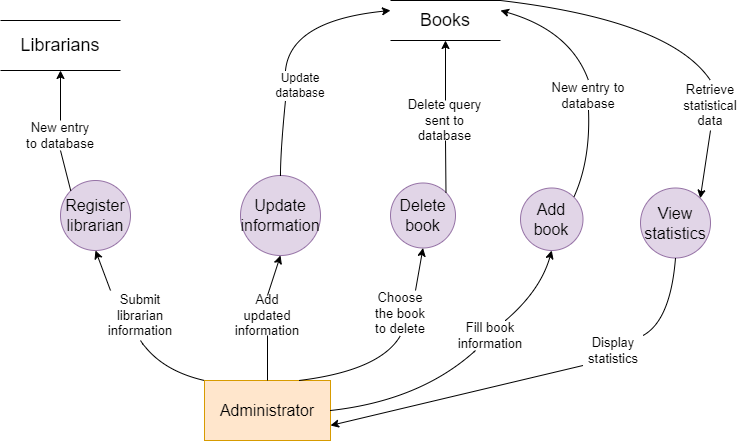

The diagram above was exported from draw.io. Its source (the exported page's mxGraphModel, read from the mxfile embedded in the PNG):
<mxGraphModel dx="1444" dy="693" grid="1" gridSize="10" guides="1" tooltips="1" connect="1" arrows="1" fold="1" page="1" pageScale="1" pageWidth="827" pageHeight="1169" math="0" shadow="0">
  <root>
    <mxCell id="0" />
    <mxCell id="1" parent="0" />
    <mxCell id="fErsvCCM8igjgBQ30cQn-2" value="&lt;font style=&quot;font-size: 16px;&quot;&gt;Administrator&lt;/font&gt;" style="html=1;dashed=0;whiteSpace=wrap;fillColor=#ffe6cc;strokeColor=#d79b00;" vertex="1" parent="1">
      <mxGeometry x="414" y="430" width="126" height="60" as="geometry" />
    </mxCell>
    <mxCell id="fErsvCCM8igjgBQ30cQn-3" value="&lt;font style=&quot;font-size: 18px;&quot;&gt;Books&lt;/font&gt;" style="html=1;dashed=0;whiteSpace=wrap;shape=partialRectangle;right=0;left=0;" vertex="1" parent="1">
      <mxGeometry x="600" y="50" width="110" height="40" as="geometry" />
    </mxCell>
    <mxCell id="fErsvCCM8igjgBQ30cQn-4" value="&lt;font style=&quot;font-size: 18px;&quot;&gt;Librarians&lt;/font&gt;" style="html=1;dashed=0;whiteSpace=wrap;shape=partialRectangle;right=0;left=0;" vertex="1" parent="1">
      <mxGeometry x="210" y="70" width="120" height="50" as="geometry" />
    </mxCell>
    <mxCell id="fErsvCCM8igjgBQ30cQn-5" value="&lt;font style=&quot;font-size: 16px;&quot;&gt;Register&lt;br&gt;librarian&lt;/font&gt;" style="shape=ellipse;html=1;dashed=0;whiteSpace=wrap;aspect=fixed;perimeter=ellipsePerimeter;fillColor=#e1d5e7;strokeColor=#9673a6;" vertex="1" parent="1">
      <mxGeometry x="270" y="230" width="70" height="70" as="geometry" />
    </mxCell>
    <mxCell id="fErsvCCM8igjgBQ30cQn-6" value="" style="curved=1;endArrow=classic;html=1;rounded=0;exitX=0;exitY=0;exitDx=0;exitDy=0;entryX=0.5;entryY=1;entryDx=0;entryDy=0;" edge="1" parent="1" source="fErsvCCM8igjgBQ30cQn-7" target="fErsvCCM8igjgBQ30cQn-5">
      <mxGeometry width="50" height="50" relative="1" as="geometry">
        <mxPoint x="490" y="340" as="sourcePoint" />
        <mxPoint x="540" y="290" as="targetPoint" />
        <Array as="points" />
      </mxGeometry>
    </mxCell>
    <mxCell id="fErsvCCM8igjgBQ30cQn-8" value="" style="curved=1;endArrow=none;html=1;rounded=0;exitX=0;exitY=0;exitDx=0;exitDy=0;entryX=0.5;entryY=1;entryDx=0;entryDy=0;endFill=0;" edge="1" parent="1" source="fErsvCCM8igjgBQ30cQn-2" target="fErsvCCM8igjgBQ30cQn-7">
      <mxGeometry width="50" height="50" relative="1" as="geometry">
        <mxPoint x="410" y="400" as="sourcePoint" />
        <mxPoint x="325" y="310" as="targetPoint" />
        <Array as="points">
          <mxPoint x="370" y="420" />
        </Array>
      </mxGeometry>
    </mxCell>
    <mxCell id="fErsvCCM8igjgBQ30cQn-7" value="&lt;font style=&quot;font-size: 13px;&quot;&gt;Submit&lt;br&gt;librarian&lt;br&gt;information&lt;/font&gt;" style="text;html=1;strokeColor=none;fillColor=none;align=center;verticalAlign=middle;whiteSpace=wrap;rounded=0;" vertex="1" parent="1">
      <mxGeometry x="320" y="340" width="60" height="50" as="geometry" />
    </mxCell>
    <mxCell id="fErsvCCM8igjgBQ30cQn-9" value="" style="curved=1;endArrow=classic;html=1;rounded=0;exitX=0.5;exitY=0;exitDx=0;exitDy=0;entryX=0.5;entryY=1;entryDx=0;entryDy=0;" edge="1" parent="1" source="fErsvCCM8igjgBQ30cQn-10" target="fErsvCCM8igjgBQ30cQn-4">
      <mxGeometry width="50" height="50" relative="1" as="geometry">
        <mxPoint x="490" y="310" as="sourcePoint" />
        <mxPoint x="540" y="260" as="targetPoint" />
        <Array as="points" />
      </mxGeometry>
    </mxCell>
    <mxCell id="fErsvCCM8igjgBQ30cQn-11" value="" style="curved=1;endArrow=none;html=1;rounded=0;exitX=0;exitY=0;exitDx=0;exitDy=0;entryX=0.5;entryY=1;entryDx=0;entryDy=0;endFill=0;" edge="1" parent="1" source="fErsvCCM8igjgBQ30cQn-5" target="fErsvCCM8igjgBQ30cQn-10">
      <mxGeometry width="50" height="50" relative="1" as="geometry">
        <mxPoint x="280" y="240" as="sourcePoint" />
        <mxPoint x="270" y="120" as="targetPoint" />
        <Array as="points" />
      </mxGeometry>
    </mxCell>
    <mxCell id="fErsvCCM8igjgBQ30cQn-10" value="&lt;font style=&quot;font-size: 13px;&quot;&gt;New entry to database&lt;/font&gt;" style="text;html=1;strokeColor=none;fillColor=none;align=center;verticalAlign=middle;whiteSpace=wrap;rounded=0;" vertex="1" parent="1">
      <mxGeometry x="235" y="170" width="70" height="30" as="geometry" />
    </mxCell>
    <mxCell id="fErsvCCM8igjgBQ30cQn-12" value="&lt;font style=&quot;font-size: 16px;&quot;&gt;Update&lt;br&gt;information&lt;/font&gt;" style="shape=ellipse;html=1;dashed=0;whiteSpace=wrap;aspect=fixed;perimeter=ellipsePerimeter;fillColor=#e1d5e7;strokeColor=#9673a6;" vertex="1" parent="1">
      <mxGeometry x="450" y="225" width="80" height="80" as="geometry" />
    </mxCell>
    <mxCell id="fErsvCCM8igjgBQ30cQn-13" value="" style="curved=1;endArrow=classic;html=1;rounded=0;exitX=0.5;exitY=0;exitDx=0;exitDy=0;entryX=0.5;entryY=1;entryDx=0;entryDy=0;" edge="1" parent="1" source="fErsvCCM8igjgBQ30cQn-18" target="fErsvCCM8igjgBQ30cQn-12">
      <mxGeometry width="50" height="50" relative="1" as="geometry">
        <mxPoint x="490" y="310" as="sourcePoint" />
        <mxPoint x="480" y="310" as="targetPoint" />
        <Array as="points" />
      </mxGeometry>
    </mxCell>
    <mxCell id="fErsvCCM8igjgBQ30cQn-15" value="" style="curved=1;endArrow=classic;html=1;rounded=0;exitX=0.25;exitY=0;exitDx=0;exitDy=0;entryX=0;entryY=0.25;entryDx=0;entryDy=0;" edge="1" parent="1" source="fErsvCCM8igjgBQ30cQn-16" target="fErsvCCM8igjgBQ30cQn-3">
      <mxGeometry width="50" height="50" relative="1" as="geometry">
        <mxPoint x="490" y="210" as="sourcePoint" />
        <mxPoint x="540" y="160" as="targetPoint" />
        <Array as="points">
          <mxPoint x="500" y="70" />
        </Array>
      </mxGeometry>
    </mxCell>
    <mxCell id="fErsvCCM8igjgBQ30cQn-17" value="" style="curved=1;endArrow=none;html=1;rounded=0;exitX=0.5;exitY=0;exitDx=0;exitDy=0;entryX=0.25;entryY=1;entryDx=0;entryDy=0;endFill=0;" edge="1" parent="1" source="fErsvCCM8igjgBQ30cQn-12" target="fErsvCCM8igjgBQ30cQn-16">
      <mxGeometry width="50" height="50" relative="1" as="geometry">
        <mxPoint x="490" y="225" as="sourcePoint" />
        <mxPoint x="600" y="60" as="targetPoint" />
        <Array as="points">
          <mxPoint x="490" y="200" />
        </Array>
      </mxGeometry>
    </mxCell>
    <mxCell id="fErsvCCM8igjgBQ30cQn-16" value="Update&lt;br&gt;database" style="text;html=1;strokeColor=none;fillColor=none;align=center;verticalAlign=middle;whiteSpace=wrap;rounded=0;" vertex="1" parent="1">
      <mxGeometry x="480" y="120" width="60" height="30" as="geometry" />
    </mxCell>
    <mxCell id="fErsvCCM8igjgBQ30cQn-19" value="" style="curved=1;endArrow=none;html=1;rounded=0;exitX=0.5;exitY=0;exitDx=0;exitDy=0;entryX=0.5;entryY=1;entryDx=0;entryDy=0;endFill=0;" edge="1" parent="1" source="fErsvCCM8igjgBQ30cQn-2" target="fErsvCCM8igjgBQ30cQn-18">
      <mxGeometry width="50" height="50" relative="1" as="geometry">
        <mxPoint x="477" y="430" as="sourcePoint" />
        <mxPoint x="490" y="305" as="targetPoint" />
        <Array as="points" />
      </mxGeometry>
    </mxCell>
    <mxCell id="fErsvCCM8igjgBQ30cQn-18" value="&lt;font style=&quot;font-size: 13px;&quot;&gt;Add updated information&lt;/font&gt;" style="text;html=1;strokeColor=none;fillColor=none;align=center;verticalAlign=middle;whiteSpace=wrap;rounded=0;" vertex="1" parent="1">
      <mxGeometry x="447" y="345" width="60" height="40" as="geometry" />
    </mxCell>
    <mxCell id="fErsvCCM8igjgBQ30cQn-20" value="&lt;font style=&quot;font-size: 16px;&quot;&gt;Delete&lt;br&gt;book&lt;/font&gt;" style="shape=ellipse;html=1;dashed=0;whiteSpace=wrap;aspect=fixed;perimeter=ellipsePerimeter;fillColor=#e1d5e7;strokeColor=#9673a6;" vertex="1" parent="1">
      <mxGeometry x="600" y="232.5" width="65" height="65" as="geometry" />
    </mxCell>
    <mxCell id="fErsvCCM8igjgBQ30cQn-21" value="" style="curved=1;endArrow=classic;html=1;rounded=0;entryX=0.5;entryY=1;entryDx=0;entryDy=0;exitX=0.75;exitY=0;exitDx=0;exitDy=0;" edge="1" parent="1" source="fErsvCCM8igjgBQ30cQn-22" target="fErsvCCM8igjgBQ30cQn-20">
      <mxGeometry width="50" height="50" relative="1" as="geometry">
        <mxPoint x="490" y="320" as="sourcePoint" />
        <mxPoint x="540" y="270" as="targetPoint" />
        <Array as="points" />
      </mxGeometry>
    </mxCell>
    <mxCell id="fErsvCCM8igjgBQ30cQn-23" value="" style="curved=1;endArrow=none;html=1;rounded=0;entryX=0.5;entryY=1;entryDx=0;entryDy=0;exitX=0.75;exitY=0;exitDx=0;exitDy=0;endFill=0;" edge="1" parent="1" source="fErsvCCM8igjgBQ30cQn-2" target="fErsvCCM8igjgBQ30cQn-22">
      <mxGeometry width="50" height="50" relative="1" as="geometry">
        <mxPoint x="509" y="430" as="sourcePoint" />
        <mxPoint x="623" y="300" as="targetPoint" />
        <Array as="points">
          <mxPoint x="590" y="420" />
        </Array>
      </mxGeometry>
    </mxCell>
    <mxCell id="fErsvCCM8igjgBQ30cQn-22" value="&lt;font style=&quot;font-size: 13px;&quot;&gt;Choose the book to delete&lt;/font&gt;" style="text;html=1;strokeColor=none;fillColor=none;align=center;verticalAlign=middle;whiteSpace=wrap;rounded=0;" vertex="1" parent="1">
      <mxGeometry x="580" y="340" width="60" height="45" as="geometry" />
    </mxCell>
    <mxCell id="fErsvCCM8igjgBQ30cQn-26" value="" style="curved=1;endArrow=classic;html=1;rounded=0;exitX=0.5;exitY=0;exitDx=0;exitDy=0;entryX=0.5;entryY=1;entryDx=0;entryDy=0;" edge="1" parent="1" source="fErsvCCM8igjgBQ30cQn-25" target="fErsvCCM8igjgBQ30cQn-3">
      <mxGeometry width="50" height="50" relative="1" as="geometry">
        <mxPoint x="490" y="190" as="sourcePoint" />
        <mxPoint x="540" y="140" as="targetPoint" />
        <Array as="points" />
      </mxGeometry>
    </mxCell>
    <mxCell id="fErsvCCM8igjgBQ30cQn-27" value="" style="curved=1;endArrow=none;html=1;rounded=0;exitX=1;exitY=0;exitDx=0;exitDy=0;entryX=0.5;entryY=1;entryDx=0;entryDy=0;endFill=0;" edge="1" parent="1" source="fErsvCCM8igjgBQ30cQn-20" target="fErsvCCM8igjgBQ30cQn-25">
      <mxGeometry width="50" height="50" relative="1" as="geometry">
        <mxPoint x="655" y="242" as="sourcePoint" />
        <mxPoint x="655" y="90" as="targetPoint" />
        <Array as="points" />
      </mxGeometry>
    </mxCell>
    <mxCell id="fErsvCCM8igjgBQ30cQn-25" value="&lt;font style=&quot;font-size: 13px;&quot;&gt;Delete query sent to database&lt;/font&gt;" style="text;html=1;strokeColor=none;fillColor=none;align=center;verticalAlign=middle;whiteSpace=wrap;rounded=0;" vertex="1" parent="1">
      <mxGeometry x="616.25" y="150" width="77.5" height="40" as="geometry" />
    </mxCell>
    <mxCell id="fErsvCCM8igjgBQ30cQn-28" value="&lt;font style=&quot;font-size: 16px;&quot;&gt;Add book&lt;/font&gt;" style="shape=ellipse;html=1;dashed=0;whiteSpace=wrap;aspect=fixed;perimeter=ellipsePerimeter;fillColor=#e1d5e7;strokeColor=#9673a6;" vertex="1" parent="1">
      <mxGeometry x="730" y="237.5" width="62.5" height="62.5" as="geometry" />
    </mxCell>
    <mxCell id="fErsvCCM8igjgBQ30cQn-29" value="" style="curved=1;endArrow=classic;html=1;rounded=0;exitX=0.75;exitY=0;exitDx=0;exitDy=0;entryX=0.5;entryY=1;entryDx=0;entryDy=0;" edge="1" parent="1" source="fErsvCCM8igjgBQ30cQn-31" target="fErsvCCM8igjgBQ30cQn-28">
      <mxGeometry width="50" height="50" relative="1" as="geometry">
        <mxPoint x="490" y="260" as="sourcePoint" />
        <mxPoint x="540" y="210" as="targetPoint" />
        <Array as="points">
          <mxPoint x="750" y="340" />
        </Array>
      </mxGeometry>
    </mxCell>
    <mxCell id="fErsvCCM8igjgBQ30cQn-32" value="" style="curved=1;endArrow=none;html=1;rounded=0;exitX=1;exitY=0.5;exitDx=0;exitDy=0;entryX=0.25;entryY=1;entryDx=0;entryDy=0;endFill=0;" edge="1" parent="1" source="fErsvCCM8igjgBQ30cQn-2" target="fErsvCCM8igjgBQ30cQn-31">
      <mxGeometry width="50" height="50" relative="1" as="geometry">
        <mxPoint x="540" y="460" as="sourcePoint" />
        <mxPoint x="761" y="300" as="targetPoint" />
        <Array as="points">
          <mxPoint x="630" y="450" />
        </Array>
      </mxGeometry>
    </mxCell>
    <mxCell id="fErsvCCM8igjgBQ30cQn-31" value="&lt;font style=&quot;font-size: 13px;&quot;&gt;Fill book information&lt;/font&gt;" style="text;html=1;strokeColor=none;fillColor=none;align=center;verticalAlign=middle;whiteSpace=wrap;rounded=0;" vertex="1" parent="1">
      <mxGeometry x="670" y="370" width="60" height="30" as="geometry" />
    </mxCell>
    <mxCell id="fErsvCCM8igjgBQ30cQn-33" value="" style="curved=1;endArrow=classic;html=1;rounded=0;exitX=0.5;exitY=0;exitDx=0;exitDy=0;entryX=1;entryY=0.25;entryDx=0;entryDy=0;" edge="1" parent="1" source="fErsvCCM8igjgBQ30cQn-34" target="fErsvCCM8igjgBQ30cQn-3">
      <mxGeometry width="50" height="50" relative="1" as="geometry">
        <mxPoint x="730" y="200" as="sourcePoint" />
        <mxPoint x="780" y="150" as="targetPoint" />
        <Array as="points">
          <mxPoint x="780" y="80" />
        </Array>
      </mxGeometry>
    </mxCell>
    <mxCell id="fErsvCCM8igjgBQ30cQn-35" value="" style="curved=1;endArrow=none;html=1;rounded=0;exitX=1;exitY=0;exitDx=0;exitDy=0;entryX=0.5;entryY=1;entryDx=0;entryDy=0;endFill=0;" edge="1" parent="1" source="fErsvCCM8igjgBQ30cQn-28" target="fErsvCCM8igjgBQ30cQn-34">
      <mxGeometry width="50" height="50" relative="1" as="geometry">
        <mxPoint x="783" y="247" as="sourcePoint" />
        <mxPoint x="710" y="60" as="targetPoint" />
        <Array as="points">
          <mxPoint x="800" y="210" />
        </Array>
      </mxGeometry>
    </mxCell>
    <mxCell id="fErsvCCM8igjgBQ30cQn-34" value="&lt;font style=&quot;font-size: 13px;&quot;&gt;New entry to database&lt;/font&gt;" style="text;html=1;strokeColor=none;fillColor=none;align=center;verticalAlign=middle;whiteSpace=wrap;rounded=0;" vertex="1" parent="1">
      <mxGeometry x="760" y="130" width="76" height="30" as="geometry" />
    </mxCell>
    <mxCell id="fErsvCCM8igjgBQ30cQn-36" value="&lt;font style=&quot;font-size: 16px;&quot;&gt;View&lt;br&gt;statistics&lt;/font&gt;" style="shape=ellipse;html=1;dashed=0;whiteSpace=wrap;aspect=fixed;perimeter=ellipsePerimeter;fillColor=#e1d5e7;strokeColor=#9673a6;" vertex="1" parent="1">
      <mxGeometry x="850" y="237.5" width="70" height="70" as="geometry" />
    </mxCell>
    <mxCell id="fErsvCCM8igjgBQ30cQn-37" value="" style="curved=1;endArrow=none;html=1;rounded=0;exitX=1;exitY=0;exitDx=0;exitDy=0;entryX=0.5;entryY=1;entryDx=0;entryDy=0;startArrow=none;startFill=0;endFill=0;" edge="1" parent="1" source="fErsvCCM8igjgBQ30cQn-41" target="fErsvCCM8igjgBQ30cQn-36">
      <mxGeometry width="50" height="50" relative="1" as="geometry">
        <mxPoint x="710" y="330" as="sourcePoint" />
        <mxPoint x="760" y="280" as="targetPoint" />
        <Array as="points">
          <mxPoint x="880" y="370" />
        </Array>
      </mxGeometry>
    </mxCell>
    <mxCell id="fErsvCCM8igjgBQ30cQn-39" value="" style="curved=1;endArrow=classic;html=1;rounded=0;exitX=0.5;exitY=1;exitDx=0;exitDy=0;entryX=1;entryY=0;entryDx=0;entryDy=0;" edge="1" parent="1" source="fErsvCCM8igjgBQ30cQn-38" target="fErsvCCM8igjgBQ30cQn-36">
      <mxGeometry width="50" height="50" relative="1" as="geometry">
        <mxPoint x="710" y="200" as="sourcePoint" />
        <mxPoint x="760" y="250" as="targetPoint" />
        <Array as="points" />
      </mxGeometry>
    </mxCell>
    <mxCell id="fErsvCCM8igjgBQ30cQn-40" value="" style="curved=1;endArrow=none;html=1;rounded=0;exitX=1;exitY=0;exitDx=0;exitDy=0;entryX=0.5;entryY=0;entryDx=0;entryDy=0;endFill=0;" edge="1" parent="1" source="fErsvCCM8igjgBQ30cQn-3" target="fErsvCCM8igjgBQ30cQn-38">
      <mxGeometry width="50" height="50" relative="1" as="geometry">
        <mxPoint x="710" y="50" as="sourcePoint" />
        <mxPoint x="910" y="248" as="targetPoint" />
        <Array as="points">
          <mxPoint x="880" y="70" />
        </Array>
      </mxGeometry>
    </mxCell>
    <mxCell id="fErsvCCM8igjgBQ30cQn-38" value="&lt;font style=&quot;font-size: 13px;&quot;&gt;Retrieve&lt;br&gt;statistical data&lt;/font&gt;" style="text;html=1;strokeColor=none;fillColor=none;align=center;verticalAlign=middle;whiteSpace=wrap;rounded=0;" vertex="1" parent="1">
      <mxGeometry x="890" y="130" width="60" height="50" as="geometry" />
    </mxCell>
    <mxCell id="fErsvCCM8igjgBQ30cQn-42" value="" style="curved=1;endArrow=none;html=1;rounded=0;exitX=1;exitY=0.75;exitDx=0;exitDy=0;entryX=0;entryY=1;entryDx=0;entryDy=0;startArrow=classic;startFill=1;endFill=0;" edge="1" parent="1" source="fErsvCCM8igjgBQ30cQn-2" target="fErsvCCM8igjgBQ30cQn-41">
      <mxGeometry width="50" height="50" relative="1" as="geometry">
        <mxPoint x="540" y="475" as="sourcePoint" />
        <mxPoint x="885" y="308" as="targetPoint" />
        <Array as="points" />
      </mxGeometry>
    </mxCell>
    <mxCell id="fErsvCCM8igjgBQ30cQn-41" value="&lt;font style=&quot;font-size: 13px;&quot;&gt;Display&lt;br&gt;statistics&lt;/font&gt;" style="text;html=1;strokeColor=none;fillColor=none;align=center;verticalAlign=middle;whiteSpace=wrap;rounded=0;" vertex="1" parent="1">
      <mxGeometry x="792.5" y="385" width="60" height="30" as="geometry" />
    </mxCell>
  </root>
</mxGraphModel>